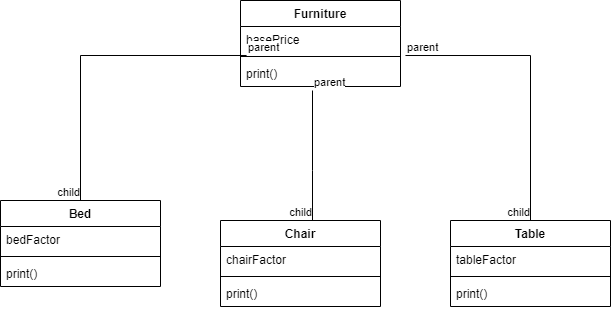

The diagram above was exported from draw.io. Its source (the exported page's mxGraphModel, read from the mxfile embedded in the PNG):
<mxGraphModel dx="652" dy="615" grid="1" gridSize="10" guides="1" tooltips="1" connect="1" arrows="1" fold="1" page="1" pageScale="1" pageWidth="827" pageHeight="1169" math="0" shadow="0">
  <root>
    <mxCell id="WIyWlLk6GJQsqaUBKTNV-0" />
    <mxCell id="WIyWlLk6GJQsqaUBKTNV-1" parent="WIyWlLk6GJQsqaUBKTNV-0" />
    <mxCell id="zlBPR9GHOTojZ_djIz78-0" value="Furniture" style="swimlane;fontStyle=1;align=center;verticalAlign=top;childLayout=stackLayout;horizontal=1;startSize=26;horizontalStack=0;resizeParent=1;resizeParentMax=0;resizeLast=0;collapsible=1;marginBottom=0;" vertex="1" parent="WIyWlLk6GJQsqaUBKTNV-1">
      <mxGeometry x="300" y="120" width="160" height="86" as="geometry" />
    </mxCell>
    <mxCell id="zlBPR9GHOTojZ_djIz78-1" value="basePrice" style="text;strokeColor=none;fillColor=none;align=left;verticalAlign=top;spacingLeft=4;spacingRight=4;overflow=hidden;rotatable=0;points=[[0,0.5],[1,0.5]];portConstraint=eastwest;" vertex="1" parent="zlBPR9GHOTojZ_djIz78-0">
      <mxGeometry y="26" width="160" height="26" as="geometry" />
    </mxCell>
    <mxCell id="zlBPR9GHOTojZ_djIz78-2" value="" style="line;strokeWidth=1;fillColor=none;align=left;verticalAlign=middle;spacingTop=-1;spacingLeft=3;spacingRight=3;rotatable=0;labelPosition=right;points=[];portConstraint=eastwest;strokeColor=inherit;" vertex="1" parent="zlBPR9GHOTojZ_djIz78-0">
      <mxGeometry y="52" width="160" height="8" as="geometry" />
    </mxCell>
    <mxCell id="zlBPR9GHOTojZ_djIz78-3" value="print()" style="text;strokeColor=none;fillColor=none;align=left;verticalAlign=top;spacingLeft=4;spacingRight=4;overflow=hidden;rotatable=0;points=[[0,0.5],[1,0.5]];portConstraint=eastwest;" vertex="1" parent="zlBPR9GHOTojZ_djIz78-0">
      <mxGeometry y="60" width="160" height="26" as="geometry" />
    </mxCell>
    <mxCell id="zlBPR9GHOTojZ_djIz78-4" value="Bed" style="swimlane;fontStyle=1;align=center;verticalAlign=top;childLayout=stackLayout;horizontal=1;startSize=26;horizontalStack=0;resizeParent=1;resizeParentMax=0;resizeLast=0;collapsible=1;marginBottom=0;" vertex="1" parent="WIyWlLk6GJQsqaUBKTNV-1">
      <mxGeometry x="60" y="320" width="160" height="86" as="geometry" />
    </mxCell>
    <mxCell id="zlBPR9GHOTojZ_djIz78-5" value="bedFactor" style="text;strokeColor=none;fillColor=none;align=left;verticalAlign=top;spacingLeft=4;spacingRight=4;overflow=hidden;rotatable=0;points=[[0,0.5],[1,0.5]];portConstraint=eastwest;" vertex="1" parent="zlBPR9GHOTojZ_djIz78-4">
      <mxGeometry y="26" width="160" height="26" as="geometry" />
    </mxCell>
    <mxCell id="zlBPR9GHOTojZ_djIz78-6" value="" style="line;strokeWidth=1;fillColor=none;align=left;verticalAlign=middle;spacingTop=-1;spacingLeft=3;spacingRight=3;rotatable=0;labelPosition=right;points=[];portConstraint=eastwest;strokeColor=inherit;" vertex="1" parent="zlBPR9GHOTojZ_djIz78-4">
      <mxGeometry y="52" width="160" height="8" as="geometry" />
    </mxCell>
    <mxCell id="zlBPR9GHOTojZ_djIz78-7" value="print()" style="text;strokeColor=none;fillColor=none;align=left;verticalAlign=top;spacingLeft=4;spacingRight=4;overflow=hidden;rotatable=0;points=[[0,0.5],[1,0.5]];portConstraint=eastwest;" vertex="1" parent="zlBPR9GHOTojZ_djIz78-4">
      <mxGeometry y="60" width="160" height="26" as="geometry" />
    </mxCell>
    <mxCell id="zlBPR9GHOTojZ_djIz78-8" value="Chair" style="swimlane;fontStyle=1;align=center;verticalAlign=top;childLayout=stackLayout;horizontal=1;startSize=26;horizontalStack=0;resizeParent=1;resizeParentMax=0;resizeLast=0;collapsible=1;marginBottom=0;" vertex="1" parent="WIyWlLk6GJQsqaUBKTNV-1">
      <mxGeometry x="280" y="340" width="160" height="86" as="geometry" />
    </mxCell>
    <mxCell id="zlBPR9GHOTojZ_djIz78-9" value="chairFactor" style="text;strokeColor=none;fillColor=none;align=left;verticalAlign=top;spacingLeft=4;spacingRight=4;overflow=hidden;rotatable=0;points=[[0,0.5],[1,0.5]];portConstraint=eastwest;" vertex="1" parent="zlBPR9GHOTojZ_djIz78-8">
      <mxGeometry y="26" width="160" height="26" as="geometry" />
    </mxCell>
    <mxCell id="zlBPR9GHOTojZ_djIz78-10" value="" style="line;strokeWidth=1;fillColor=none;align=left;verticalAlign=middle;spacingTop=-1;spacingLeft=3;spacingRight=3;rotatable=0;labelPosition=right;points=[];portConstraint=eastwest;strokeColor=inherit;" vertex="1" parent="zlBPR9GHOTojZ_djIz78-8">
      <mxGeometry y="52" width="160" height="8" as="geometry" />
    </mxCell>
    <mxCell id="zlBPR9GHOTojZ_djIz78-11" value="print()" style="text;strokeColor=none;fillColor=none;align=left;verticalAlign=top;spacingLeft=4;spacingRight=4;overflow=hidden;rotatable=0;points=[[0,0.5],[1,0.5]];portConstraint=eastwest;" vertex="1" parent="zlBPR9GHOTojZ_djIz78-8">
      <mxGeometry y="60" width="160" height="26" as="geometry" />
    </mxCell>
    <mxCell id="zlBPR9GHOTojZ_djIz78-12" value="Table" style="swimlane;fontStyle=1;align=center;verticalAlign=top;childLayout=stackLayout;horizontal=1;startSize=26;horizontalStack=0;resizeParent=1;resizeParentMax=0;resizeLast=0;collapsible=1;marginBottom=0;" vertex="1" parent="WIyWlLk6GJQsqaUBKTNV-1">
      <mxGeometry x="510" y="340" width="160" height="86" as="geometry" />
    </mxCell>
    <mxCell id="zlBPR9GHOTojZ_djIz78-25" value="tableFactor" style="text;strokeColor=none;fillColor=none;align=left;verticalAlign=top;spacingLeft=4;spacingRight=4;overflow=hidden;rotatable=0;points=[[0,0.5],[1,0.5]];portConstraint=eastwest;" vertex="1" parent="zlBPR9GHOTojZ_djIz78-12">
      <mxGeometry y="26" width="160" height="26" as="geometry" />
    </mxCell>
    <mxCell id="zlBPR9GHOTojZ_djIz78-14" value="" style="line;strokeWidth=1;fillColor=none;align=left;verticalAlign=middle;spacingTop=-1;spacingLeft=3;spacingRight=3;rotatable=0;labelPosition=right;points=[];portConstraint=eastwest;strokeColor=inherit;" vertex="1" parent="zlBPR9GHOTojZ_djIz78-12">
      <mxGeometry y="52" width="160" height="8" as="geometry" />
    </mxCell>
    <mxCell id="zlBPR9GHOTojZ_djIz78-15" value="print()" style="text;strokeColor=none;fillColor=none;align=left;verticalAlign=top;spacingLeft=4;spacingRight=4;overflow=hidden;rotatable=0;points=[[0,0.5],[1,0.5]];portConstraint=eastwest;" vertex="1" parent="zlBPR9GHOTojZ_djIz78-12">
      <mxGeometry y="60" width="160" height="26" as="geometry" />
    </mxCell>
    <mxCell id="zlBPR9GHOTojZ_djIz78-16" value="" style="endArrow=none;html=1;edgeStyle=orthogonalEdgeStyle;rounded=0;entryX=0.5;entryY=0;entryDx=0;entryDy=0;exitX=1.031;exitY=-0.192;exitDx=0;exitDy=0;exitPerimeter=0;" edge="1" parent="WIyWlLk6GJQsqaUBKTNV-1" source="zlBPR9GHOTojZ_djIz78-3" target="zlBPR9GHOTojZ_djIz78-12">
      <mxGeometry relative="1" as="geometry">
        <mxPoint x="320" y="240" as="sourcePoint" />
        <mxPoint x="450" y="300" as="targetPoint" />
      </mxGeometry>
    </mxCell>
    <mxCell id="zlBPR9GHOTojZ_djIz78-17" value="parent" style="edgeLabel;resizable=0;html=1;align=left;verticalAlign=bottom;" connectable="0" vertex="1" parent="zlBPR9GHOTojZ_djIz78-16">
      <mxGeometry x="-1" relative="1" as="geometry" />
    </mxCell>
    <mxCell id="zlBPR9GHOTojZ_djIz78-18" value="child" style="edgeLabel;resizable=0;html=1;align=right;verticalAlign=bottom;" connectable="0" vertex="1" parent="zlBPR9GHOTojZ_djIz78-16">
      <mxGeometry x="1" relative="1" as="geometry" />
    </mxCell>
    <mxCell id="zlBPR9GHOTojZ_djIz78-19" value="" style="endArrow=none;html=1;edgeStyle=orthogonalEdgeStyle;rounded=0;exitX=0.038;exitY=1.115;exitDx=0;exitDy=0;exitPerimeter=0;entryX=0.5;entryY=0;entryDx=0;entryDy=0;" edge="1" parent="WIyWlLk6GJQsqaUBKTNV-1" source="zlBPR9GHOTojZ_djIz78-1" target="zlBPR9GHOTojZ_djIz78-4">
      <mxGeometry relative="1" as="geometry">
        <mxPoint x="100" y="220" as="sourcePoint" />
        <mxPoint x="260" y="220" as="targetPoint" />
      </mxGeometry>
    </mxCell>
    <mxCell id="zlBPR9GHOTojZ_djIz78-20" value="parent" style="edgeLabel;resizable=0;html=1;align=left;verticalAlign=bottom;" connectable="0" vertex="1" parent="zlBPR9GHOTojZ_djIz78-19">
      <mxGeometry x="-1" relative="1" as="geometry" />
    </mxCell>
    <mxCell id="zlBPR9GHOTojZ_djIz78-21" value="child" style="edgeLabel;resizable=0;html=1;align=right;verticalAlign=bottom;" connectable="0" vertex="1" parent="zlBPR9GHOTojZ_djIz78-19">
      <mxGeometry x="1" relative="1" as="geometry" />
    </mxCell>
    <mxCell id="zlBPR9GHOTojZ_djIz78-22" value="" style="endArrow=none;html=1;edgeStyle=orthogonalEdgeStyle;rounded=0;exitX=0.45;exitY=1.154;exitDx=0;exitDy=0;exitPerimeter=0;entryX=0.575;entryY=0;entryDx=0;entryDy=0;entryPerimeter=0;" edge="1" parent="WIyWlLk6GJQsqaUBKTNV-1" source="zlBPR9GHOTojZ_djIz78-3" target="zlBPR9GHOTojZ_djIz78-8">
      <mxGeometry relative="1" as="geometry">
        <mxPoint x="310" y="290" as="sourcePoint" />
        <mxPoint x="470" y="290" as="targetPoint" />
        <Array as="points">
          <mxPoint x="372" y="290" />
          <mxPoint x="372" y="290" />
        </Array>
      </mxGeometry>
    </mxCell>
    <mxCell id="zlBPR9GHOTojZ_djIz78-23" value="parent" style="edgeLabel;resizable=0;html=1;align=left;verticalAlign=bottom;" connectable="0" vertex="1" parent="zlBPR9GHOTojZ_djIz78-22">
      <mxGeometry x="-1" relative="1" as="geometry" />
    </mxCell>
    <mxCell id="zlBPR9GHOTojZ_djIz78-24" value="child" style="edgeLabel;resizable=0;html=1;align=right;verticalAlign=bottom;" connectable="0" vertex="1" parent="zlBPR9GHOTojZ_djIz78-22">
      <mxGeometry x="1" relative="1" as="geometry" />
    </mxCell>
  </root>
</mxGraphModel>